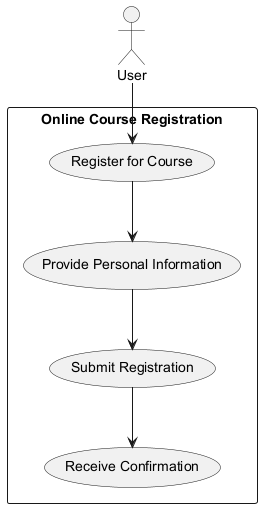

The diagram above was rendered by PlantUML. Its source (embedded in the PNG):
@startuml
actor User
rectangle "Online Course Registration" {
    User --> (Register for Course)
    (Register for Course) --> (Provide Personal Information)
    (Provide Personal Information) --> (Submit Registration)
    (Submit Registration) --> (Receive Confirmation)
}
@enduml